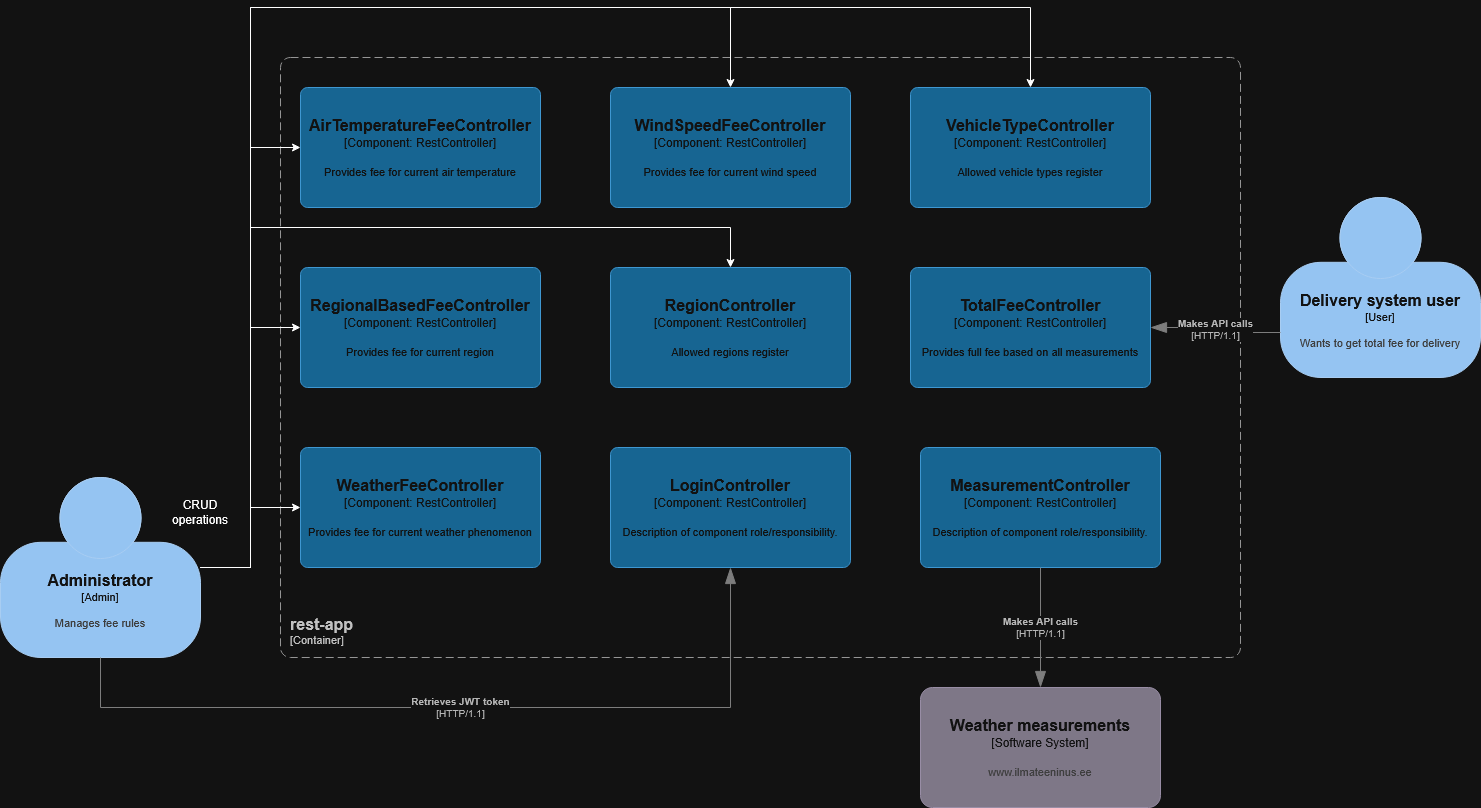

The diagram above was exported from draw.io. Its source (the exported page's mxGraphModel, read from the mxfile embedded in the PNG):
<mxGraphModel dx="2072" dy="860" grid="1" gridSize="10" guides="1" tooltips="1" connect="1" arrows="1" fold="1" page="1" pageScale="1" pageWidth="850" pageHeight="1100" math="0" shadow="0">
  <root>
    <mxCell id="0" />
    <mxCell id="1" parent="0" />
    <object placeholders="1" c4Name="rest-app" c4Type="ContainerScopeBoundary" c4Application="Container" label="&lt;font style=&quot;font-size: 16px&quot;&gt;&lt;b&gt;&lt;div style=&quot;text-align: left&quot;&gt;%c4Name%&lt;/div&gt;&lt;/b&gt;&lt;/font&gt;&lt;div style=&quot;text-align: left&quot;&gt;[%c4Application%]&lt;/div&gt;" id="ARE5trR9pfjvMO-xP4n0-1">
      <mxCell parent="1" style="rounded=1;fontSize=11;whiteSpace=wrap;html=1;dashed=1;arcSize=20;fillColor=none;strokeColor=#666666;fontColor=#333333;labelBackgroundColor=none;align=left;verticalAlign=bottom;labelBorderColor=none;spacingTop=0;spacing=10;dashPattern=8 4;metaEdit=1;rotatable=0;perimeter=rectanglePerimeter;noLabel=0;labelPadding=0;allowArrows=0;connectable=0;expand=0;recursiveResize=0;editable=1;pointerEvents=0;absoluteArcSize=1;points=[[0.25,0,0],[0.5,0,0],[0.75,0,0],[1,0.25,0],[1,0.5,0],[1,0.75,0],[0.75,1,0],[0.5,1,0],[0.25,1,0],[0,0.75,0],[0,0.5,0],[0,0.25,0]];" vertex="1">
        <mxGeometry height="600" width="960" x="130" y="930" as="geometry" />
      </mxCell>
    </object>
    <object placeholders="1" c4Name="AirTemperatureFeeController" c4Type="Component" c4Technology="RestController" c4Description="Provides fee for current air temperature" label="&lt;font style=&quot;font-size: 16px&quot;&gt;&lt;b&gt;%c4Name%&lt;/b&gt;&lt;/font&gt;&lt;div&gt;[%c4Type%: %c4Technology%]&lt;/div&gt;&lt;br&gt;&lt;div&gt;&lt;font style=&quot;font-size: 11px&quot;&gt;%c4Description%&lt;/font&gt;&lt;/div&gt;" id="ARE5trR9pfjvMO-xP4n0-2">
      <mxCell parent="1" style="rounded=1;whiteSpace=wrap;html=1;labelBackgroundColor=none;fillColor=#63BEF2;fontColor=#ffffff;align=center;arcSize=6;strokeColor=#2086C9;metaEdit=1;resizable=0;points=[[0.25,0,0],[0.5,0,0],[0.75,0,0],[1,0.25,0],[1,0.5,0],[1,0.75,0],[0.75,1,0],[0.5,1,0],[0.25,1,0],[0,0.75,0],[0,0.5,0],[0,0.25,0]];" vertex="1">
        <mxGeometry height="120" width="240" x="150" y="960" as="geometry" />
      </mxCell>
    </object>
    <object placeholders="1" c4Name="RegionalBasedFeeController" c4Type="Component" c4Technology="RestController" c4Description="Provides fee for current region" label="&lt;font style=&quot;font-size: 16px&quot;&gt;&lt;b&gt;%c4Name%&lt;/b&gt;&lt;/font&gt;&lt;div&gt;[%c4Type%: %c4Technology%]&lt;/div&gt;&lt;br&gt;&lt;div&gt;&lt;font style=&quot;font-size: 11px&quot;&gt;%c4Description%&lt;/font&gt;&lt;/div&gt;" id="ARE5trR9pfjvMO-xP4n0-3">
      <mxCell parent="1" style="rounded=1;whiteSpace=wrap;html=1;labelBackgroundColor=none;fillColor=#63BEF2;fontColor=#ffffff;align=center;arcSize=6;strokeColor=#2086C9;metaEdit=1;resizable=0;points=[[0.25,0,0],[0.5,0,0],[0.75,0,0],[1,0.25,0],[1,0.5,0],[1,0.75,0],[0.75,1,0],[0.5,1,0],[0.25,1,0],[0,0.75,0],[0,0.5,0],[0,0.25,0]];" vertex="1">
        <mxGeometry height="120" width="240" x="150" y="1140" as="geometry" />
      </mxCell>
    </object>
    <object placeholders="1" c4Name="WeatherFeeController" c4Type="Component" c4Technology="RestController" c4Description="Provides fee for current weather phenomenon" label="&lt;font style=&quot;font-size: 16px&quot;&gt;&lt;b&gt;%c4Name%&lt;/b&gt;&lt;/font&gt;&lt;div&gt;[%c4Type%: %c4Technology%]&lt;/div&gt;&lt;br&gt;&lt;div&gt;&lt;font style=&quot;font-size: 11px&quot;&gt;%c4Description%&lt;/font&gt;&lt;/div&gt;" id="ARE5trR9pfjvMO-xP4n0-4">
      <mxCell parent="1" style="rounded=1;whiteSpace=wrap;html=1;labelBackgroundColor=none;fillColor=#63BEF2;fontColor=#ffffff;align=center;arcSize=6;strokeColor=#2086C9;metaEdit=1;resizable=0;points=[[0.25,0,0],[0.5,0,0],[0.75,0,0],[1,0.25,0],[1,0.5,0],[1,0.75,0],[0.75,1,0],[0.5,1,0],[0.25,1,0],[0,0.75,0],[0,0.5,0],[0,0.25,0]];" vertex="1">
        <mxGeometry height="120" width="240" x="150" y="1320" as="geometry" />
      </mxCell>
    </object>
    <object placeholders="1" c4Name="WindSpeedFeeController" c4Type="Component" c4Technology="RestController" c4Description="Provides fee for current wind speed" label="&lt;font style=&quot;font-size: 16px&quot;&gt;&lt;b&gt;%c4Name%&lt;/b&gt;&lt;/font&gt;&lt;div&gt;[%c4Type%: %c4Technology%]&lt;/div&gt;&lt;br&gt;&lt;div&gt;&lt;font style=&quot;font-size: 11px&quot;&gt;%c4Description%&lt;/font&gt;&lt;/div&gt;" id="ARE5trR9pfjvMO-xP4n0-5">
      <mxCell parent="1" style="rounded=1;whiteSpace=wrap;html=1;labelBackgroundColor=none;fillColor=#63BEF2;fontColor=#ffffff;align=center;arcSize=6;strokeColor=#2086C9;metaEdit=1;resizable=0;points=[[0.25,0,0],[0.5,0,0],[0.75,0,0],[1,0.25,0],[1,0.5,0],[1,0.75,0],[0.75,1,0],[0.5,1,0],[0.25,1,0],[0,0.75,0],[0,0.5,0],[0,0.25,0]];" vertex="1">
        <mxGeometry height="120" width="240" x="460" y="960" as="geometry" />
      </mxCell>
    </object>
    <object placeholders="1" c4Name="LoginController" c4Type="Component" c4Technology="RestController" c4Description="Description of component role/responsibility." label="&lt;font style=&quot;font-size: 16px&quot;&gt;&lt;b&gt;%c4Name%&lt;/b&gt;&lt;/font&gt;&lt;div&gt;[%c4Type%: %c4Technology%]&lt;/div&gt;&lt;br&gt;&lt;div&gt;&lt;font style=&quot;font-size: 11px&quot;&gt;%c4Description%&lt;/font&gt;&lt;/div&gt;" id="ARE5trR9pfjvMO-xP4n0-6">
      <mxCell parent="1" style="rounded=1;whiteSpace=wrap;html=1;labelBackgroundColor=none;fillColor=#63BEF2;fontColor=#ffffff;align=center;arcSize=6;strokeColor=#2086C9;metaEdit=1;resizable=0;points=[[0.25,0,0],[0.5,0,0],[0.75,0,0],[1,0.25,0],[1,0.5,0],[1,0.75,0],[0.75,1,0],[0.5,1,0],[0.25,1,0],[0,0.75,0],[0,0.5,0],[0,0.25,0]];" vertex="1">
        <mxGeometry height="120" width="240" x="460" y="1320" as="geometry" />
      </mxCell>
    </object>
    <object placeholders="1" c4Name="MeasurementController" c4Type="Component" c4Technology="RestController" c4Description="Description of component role/responsibility." label="&lt;font style=&quot;font-size: 16px&quot;&gt;&lt;b&gt;%c4Name%&lt;/b&gt;&lt;/font&gt;&lt;div&gt;[%c4Type%: %c4Technology%]&lt;/div&gt;&lt;br&gt;&lt;div&gt;&lt;font style=&quot;font-size: 11px&quot;&gt;%c4Description%&lt;/font&gt;&lt;/div&gt;" id="ARE5trR9pfjvMO-xP4n0-7">
      <mxCell parent="1" style="rounded=1;whiteSpace=wrap;html=1;labelBackgroundColor=none;fillColor=#63BEF2;fontColor=#ffffff;align=center;arcSize=6;strokeColor=#2086C9;metaEdit=1;resizable=0;points=[[0.25,0,0],[0.5,0,0],[0.75,0,0],[1,0.25,0],[1,0.5,0],[1,0.75,0],[0.75,1,0],[0.5,1,0],[0.25,1,0],[0,0.75,0],[0,0.5,0],[0,0.25,0]];" vertex="1">
        <mxGeometry height="120" width="240" x="770" y="1320" as="geometry" />
      </mxCell>
    </object>
    <object placeholders="1" c4Name="VehicleTypeController" c4Type="Component" c4Technology="RestController" c4Description="Allowed vehicle types register" label="&lt;font style=&quot;font-size: 16px&quot;&gt;&lt;b&gt;%c4Name%&lt;/b&gt;&lt;/font&gt;&lt;div&gt;[%c4Type%: %c4Technology%]&lt;/div&gt;&lt;br&gt;&lt;div&gt;&lt;font style=&quot;font-size: 11px&quot;&gt;%c4Description%&lt;/font&gt;&lt;/div&gt;" id="ARE5trR9pfjvMO-xP4n0-8">
      <mxCell parent="1" style="rounded=1;whiteSpace=wrap;html=1;labelBackgroundColor=none;fillColor=#63BEF2;fontColor=#ffffff;align=center;arcSize=6;strokeColor=#2086C9;metaEdit=1;resizable=0;points=[[0.25,0,0],[0.5,0,0],[0.75,0,0],[1,0.25,0],[1,0.5,0],[1,0.75,0],[0.75,1,0],[0.5,1,0],[0.25,1,0],[0,0.75,0],[0,0.5,0],[0,0.25,0]];" vertex="1">
        <mxGeometry height="120" width="240" x="760" y="960" as="geometry" />
      </mxCell>
    </object>
    <object placeholders="1" c4Name="RegionController" c4Type="Component" c4Technology="RestController" c4Description="Allowed regions register" label="&lt;font style=&quot;font-size: 16px&quot;&gt;&lt;b&gt;%c4Name%&lt;/b&gt;&lt;/font&gt;&lt;div&gt;[%c4Type%: %c4Technology%]&lt;/div&gt;&lt;br&gt;&lt;div&gt;&lt;font style=&quot;font-size: 11px&quot;&gt;%c4Description%&lt;/font&gt;&lt;/div&gt;" id="ARE5trR9pfjvMO-xP4n0-9">
      <mxCell parent="1" style="rounded=1;whiteSpace=wrap;html=1;labelBackgroundColor=none;fillColor=#63BEF2;fontColor=#ffffff;align=center;arcSize=6;strokeColor=#2086C9;metaEdit=1;resizable=0;points=[[0.25,0,0],[0.5,0,0],[0.75,0,0],[1,0.25,0],[1,0.5,0],[1,0.75,0],[0.75,1,0],[0.5,1,0],[0.25,1,0],[0,0.75,0],[0,0.5,0],[0,0.25,0]];" vertex="1">
        <mxGeometry height="120" width="240" x="460" y="1140" as="geometry" />
      </mxCell>
    </object>
    <object placeholders="1" c4Name="Administrator" c4Type="Admin" c4Description="Manages fee rules" label="&lt;font style=&quot;font-size: 16px&quot;&gt;&lt;b&gt;%c4Name%&lt;/b&gt;&lt;/font&gt;&lt;div&gt;[%c4Type%]&lt;/div&gt;&lt;br&gt;&lt;div&gt;&lt;font style=&quot;font-size: 11px&quot;&gt;&lt;font color=&quot;#cccccc&quot;&gt;%c4Description%&lt;/font&gt;&lt;/div&gt;" id="O-IVNq8bte3pMDmMDalt-1">
      <mxCell parent="1" style="html=1;fontSize=11;dashed=0;whiteSpace=wrap;fillColor=#083F75;strokeColor=#06315C;fontColor=#ffffff;shape=mxgraph.c4.person2;align=center;metaEdit=1;points=[[0.5,0,0],[1,0.5,0],[1,0.75,0],[0.75,1,0],[0.5,1,0],[0.25,1,0],[0,0.75,0],[0,0.5,0]];resizable=0;" vertex="1">
        <mxGeometry height="180" width="200" x="-150" y="1350" as="geometry" />
      </mxCell>
    </object>
    <mxCell id="XICQketc0DEX-5tw93-p-1" edge="1" parent="1" source="O-IVNq8bte3pMDmMDalt-1" style="edgeStyle=orthogonalEdgeStyle;rounded=0;orthogonalLoop=1;jettySize=auto;html=1;entryX=0;entryY=0.5;entryDx=0;entryDy=0;entryPerimeter=0;" target="ARE5trR9pfjvMO-xP4n0-4">
      <mxGeometry relative="1" as="geometry" />
    </mxCell>
    <mxCell id="XICQketc0DEX-5tw93-p-2" edge="1" parent="1" source="O-IVNq8bte3pMDmMDalt-1" style="edgeStyle=orthogonalEdgeStyle;rounded=0;orthogonalLoop=1;jettySize=auto;html=1;entryX=0;entryY=0.5;entryDx=0;entryDy=0;entryPerimeter=0;" target="ARE5trR9pfjvMO-xP4n0-3">
      <mxGeometry relative="1" as="geometry" />
    </mxCell>
    <mxCell id="XICQketc0DEX-5tw93-p-3" edge="1" parent="1" source="O-IVNq8bte3pMDmMDalt-1" style="edgeStyle=orthogonalEdgeStyle;rounded=0;orthogonalLoop=1;jettySize=auto;html=1;entryX=0;entryY=0.5;entryDx=0;entryDy=0;entryPerimeter=0;" target="ARE5trR9pfjvMO-xP4n0-2">
      <mxGeometry relative="1" as="geometry" />
    </mxCell>
    <mxCell id="XICQketc0DEX-5tw93-p-4" edge="1" parent="1" source="O-IVNq8bte3pMDmMDalt-1" style="edgeStyle=orthogonalEdgeStyle;rounded=0;orthogonalLoop=1;jettySize=auto;html=1;entryX=0.5;entryY=0;entryDx=0;entryDy=0;entryPerimeter=0;" target="ARE5trR9pfjvMO-xP4n0-5">
      <mxGeometry relative="1" as="geometry">
        <Array as="points">
          <mxPoint x="100" y="1440" />
          <mxPoint x="100" y="880" />
          <mxPoint x="580" y="880" />
        </Array>
      </mxGeometry>
    </mxCell>
    <mxCell id="XICQketc0DEX-5tw93-p-6" parent="1" style="text;html=1;whiteSpace=wrap;strokeColor=none;fillColor=none;align=center;verticalAlign=middle;rounded=0;" value="&lt;div&gt;CRUD&lt;/div&gt;&lt;div&gt;operations&lt;/div&gt;" vertex="1">
      <mxGeometry height="30" width="60" x="20" y="1370" as="geometry" />
    </mxCell>
    <mxCell id="FIf7Wf7M9fzCTo_xFfFf-2" edge="1" parent="1" source="O-IVNq8bte3pMDmMDalt-1" style="edgeStyle=orthogonalEdgeStyle;rounded=0;orthogonalLoop=1;jettySize=auto;html=1;entryX=0.5;entryY=0;entryDx=0;entryDy=0;entryPerimeter=0;" target="ARE5trR9pfjvMO-xP4n0-8">
      <mxGeometry relative="1" as="geometry">
        <Array as="points">
          <mxPoint x="100" y="1440" />
          <mxPoint x="100" y="880" />
          <mxPoint x="880" y="880" />
        </Array>
      </mxGeometry>
    </mxCell>
    <mxCell id="FIf7Wf7M9fzCTo_xFfFf-3" edge="1" parent="1" source="O-IVNq8bte3pMDmMDalt-1" style="edgeStyle=orthogonalEdgeStyle;rounded=0;orthogonalLoop=1;jettySize=auto;html=1;entryX=0.5;entryY=0;entryDx=0;entryDy=0;entryPerimeter=0;" target="ARE5trR9pfjvMO-xP4n0-9">
      <mxGeometry relative="1" as="geometry">
        <Array as="points">
          <mxPoint x="100" y="1440" />
          <mxPoint x="100" y="1100" />
          <mxPoint x="580" y="1100" />
        </Array>
      </mxGeometry>
    </mxCell>
    <object placeholders="1" c4Type="Relationship" c4Technology="HTTP/1.1" c4Description="Retrieves JWT token" label="&lt;div style=&quot;text-align: left&quot;&gt;&lt;div style=&quot;text-align: center&quot;&gt;&lt;b&gt;%c4Description%&lt;/b&gt;&lt;/div&gt;&lt;div style=&quot;text-align: center&quot;&gt;[%c4Technology%]&lt;/div&gt;&lt;/div&gt;" id="FIf7Wf7M9fzCTo_xFfFf-5">
      <mxCell edge="1" parent="1" source="O-IVNq8bte3pMDmMDalt-1" style="endArrow=blockThin;html=1;fontSize=10;fontColor=#404040;strokeWidth=1;endFill=1;strokeColor=#828282;elbow=vertical;metaEdit=1;endSize=14;startSize=14;jumpStyle=arc;jumpSize=16;rounded=0;edgeStyle=orthogonalEdgeStyle;exitX=0.5;exitY=1;exitDx=0;exitDy=0;exitPerimeter=0;entryX=0.5;entryY=1;entryDx=0;entryDy=0;entryPerimeter=0;" target="ARE5trR9pfjvMO-xP4n0-6">
        <mxGeometry relative="1" width="240" as="geometry">
          <Array as="points">
            <mxPoint x="-50" y="1580" />
            <mxPoint x="580" y="1580" />
          </Array>
          <mxPoint x="180" y="1370" as="sourcePoint" />
          <mxPoint x="420" y="1370" as="targetPoint" />
        </mxGeometry>
      </mxCell>
    </object>
    <object placeholders="1" c4Name="Weather measurements" c4Type="Software System" c4Description="www.ilmateeninus.ee" label="&lt;font style=&quot;font-size: 16px&quot;&gt;&lt;b&gt;%c4Name%&lt;/b&gt;&lt;/font&gt;&lt;div&gt;[%c4Type%]&lt;/div&gt;&lt;br&gt;&lt;div&gt;&lt;font style=&quot;font-size: 11px&quot;&gt;&lt;font color=&quot;#cccccc&quot;&gt;%c4Description%&lt;/font&gt;&lt;/div&gt;" id="uzR7g4QD7aJo2akT6BmB-1">
      <mxCell parent="1" style="rounded=1;whiteSpace=wrap;html=1;labelBackgroundColor=none;fillColor=#8C8496;fontColor=#ffffff;align=center;arcSize=10;strokeColor=#736782;metaEdit=1;resizable=0;points=[[0.25,0,0],[0.5,0,0],[0.75,0,0],[1,0.25,0],[1,0.5,0],[1,0.75,0],[0.75,1,0],[0.5,1,0],[0.25,1,0],[0,0.75,0],[0,0.5,0],[0,0.25,0]];" vertex="1">
        <mxGeometry height="120" width="240" x="770" y="1560" as="geometry" />
      </mxCell>
    </object>
    <object placeholders="1" c4Type="Relationship" c4Technology="HTTP/1.1" c4Description="Makes API calls" label="&lt;div style=&quot;text-align: left&quot;&gt;&lt;div style=&quot;text-align: center&quot;&gt;&lt;b&gt;%c4Description%&lt;/b&gt;&lt;/div&gt;&lt;div style=&quot;text-align: center&quot;&gt;[%c4Technology%]&lt;/div&gt;&lt;/div&gt;" id="uzR7g4QD7aJo2akT6BmB-2">
      <mxCell edge="1" parent="1" source="ARE5trR9pfjvMO-xP4n0-7" style="endArrow=blockThin;html=1;fontSize=10;fontColor=#404040;strokeWidth=1;endFill=1;strokeColor=#828282;elbow=vertical;metaEdit=1;endSize=14;startSize=14;jumpStyle=arc;jumpSize=16;rounded=0;edgeStyle=orthogonalEdgeStyle;exitX=0.5;exitY=1;exitDx=0;exitDy=0;exitPerimeter=0;entryX=0.5;entryY=0;entryDx=0;entryDy=0;entryPerimeter=0;" target="uzR7g4QD7aJo2akT6BmB-1">
        <mxGeometry relative="1" width="240" as="geometry">
          <mxPoint x="810" y="1460" as="sourcePoint" />
          <mxPoint x="1050" y="1460" as="targetPoint" />
        </mxGeometry>
      </mxCell>
    </object>
    <object placeholders="1" c4Name="TotalFeeController" c4Type="Component" c4Technology="RestController" c4Description="Provides full fee based on all measurements" label="&lt;font style=&quot;font-size: 16px&quot;&gt;&lt;b&gt;%c4Name%&lt;/b&gt;&lt;/font&gt;&lt;div&gt;[%c4Type%: %c4Technology%]&lt;/div&gt;&lt;br&gt;&lt;div&gt;&lt;font style=&quot;font-size: 11px&quot;&gt;%c4Description%&lt;/font&gt;&lt;/div&gt;" id="uzR7g4QD7aJo2akT6BmB-3">
      <mxCell parent="1" style="rounded=1;whiteSpace=wrap;html=1;labelBackgroundColor=none;fillColor=#63BEF2;fontColor=#ffffff;align=center;arcSize=6;strokeColor=#2086C9;metaEdit=1;resizable=0;points=[[0.25,0,0],[0.5,0,0],[0.75,0,0],[1,0.25,0],[1,0.5,0],[1,0.75,0],[0.75,1,0],[0.5,1,0],[0.25,1,0],[0,0.75,0],[0,0.5,0],[0,0.25,0]];" vertex="1">
        <mxGeometry height="120" width="240" x="760" y="1140" as="geometry" />
      </mxCell>
    </object>
    <object placeholders="1" c4Name="Delivery system user" c4Type="User" c4Description="Wants to get total fee for delivery" label="&lt;font style=&quot;font-size: 16px&quot;&gt;&lt;b&gt;%c4Name%&lt;/b&gt;&lt;/font&gt;&lt;div&gt;[%c4Type%]&lt;/div&gt;&lt;br&gt;&lt;div&gt;&lt;font style=&quot;font-size: 11px&quot;&gt;&lt;font color=&quot;#cccccc&quot;&gt;%c4Description%&lt;/font&gt;&lt;/div&gt;" id="uzR7g4QD7aJo2akT6BmB-4">
      <mxCell parent="1" style="html=1;fontSize=11;dashed=0;whiteSpace=wrap;fillColor=#083F75;strokeColor=#06315C;fontColor=#ffffff;shape=mxgraph.c4.person2;align=center;metaEdit=1;points=[[0.5,0,0],[1,0.5,0],[1,0.75,0],[0.75,1,0],[0.5,1,0],[0.25,1,0],[0,0.75,0],[0,0.5,0]];resizable=0;" vertex="1">
        <mxGeometry height="180" width="200" x="1130" y="1070" as="geometry" />
      </mxCell>
    </object>
    <object placeholders="1" c4Type="Relationship" c4Technology="HTTP/1.1" c4Description="Makes API calls" label="&lt;div style=&quot;text-align: left&quot;&gt;&lt;div style=&quot;text-align: center&quot;&gt;&lt;b&gt;%c4Description%&lt;/b&gt;&lt;/div&gt;&lt;div style=&quot;text-align: center&quot;&gt;[%c4Technology%]&lt;/div&gt;&lt;/div&gt;" id="uzR7g4QD7aJo2akT6BmB-5">
      <mxCell edge="1" parent="1" source="uzR7g4QD7aJo2akT6BmB-4" style="endArrow=blockThin;html=1;fontSize=10;fontColor=#404040;strokeWidth=1;endFill=1;strokeColor=#828282;elbow=vertical;metaEdit=1;endSize=14;startSize=14;jumpStyle=arc;jumpSize=16;rounded=0;edgeStyle=orthogonalEdgeStyle;exitX=0;exitY=0.75;exitDx=0;exitDy=0;exitPerimeter=0;entryX=1;entryY=0.5;entryDx=0;entryDy=0;entryPerimeter=0;" target="uzR7g4QD7aJo2akT6BmB-3">
        <mxGeometry relative="1" width="240" as="geometry">
          <mxPoint x="650" y="1290" as="sourcePoint" />
          <mxPoint x="890" y="1290" as="targetPoint" />
        </mxGeometry>
      </mxCell>
    </object>
  </root>
</mxGraphModel>